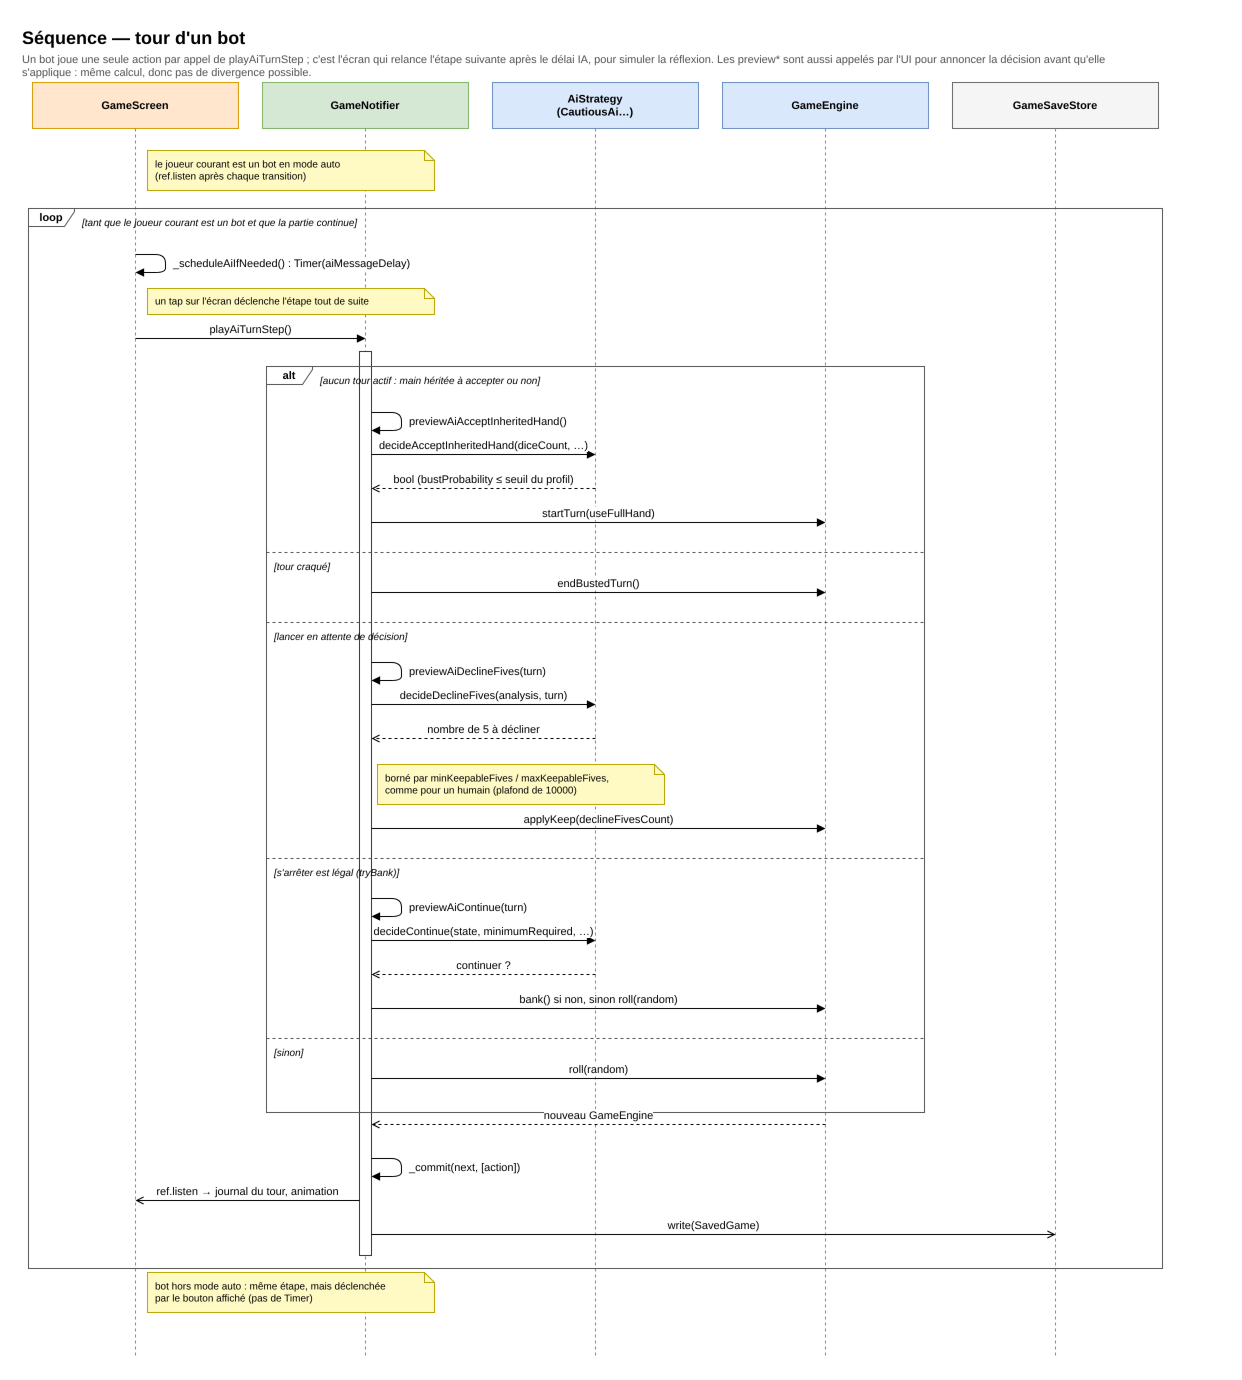

The diagram above was exported from draw.io. Its source (the exported page's mxGraphModel, read from the mxfile embedded in the PNG):
<mxGraphModel dx="1400" dy="900" grid="0" gridSize="10" guides="1" tooltips="1" connect="1" arrows="1" fold="1" page="0" pageScale="1" math="0" shadow="0">
  <root>
    <mxCell id="0" />
    <mxCell id="1" parent="0" />
    <mxCell id="t1" value="Séquence — tour d'un bot" style="text;html=1;fontSize=18;fontStyle=1;align=left;verticalAlign=top;" vertex="1" parent="1">
      <mxGeometry x="30" y="8" width="1200" height="26" as="geometry" />
    </mxCell>
    <mxCell id="t2" value="Un bot joue une seule action par appel de playAiTurnStep ; c'est l'écran qui relance l'étape suivante après le délai IA, pour simuler la réflexion. Les preview* sont aussi appelés par l'UI pour annoncer la décision avant qu'elle s'applique : même calcul, donc pas de divergence possible." style="text;html=1;fontSize=11;fontColor=#555555;align=left;verticalAlign=top;whiteSpace=wrap;" vertex="1" parent="1">
      <mxGeometry x="30" y="34" width="1110" height="30" as="geometry" />
    </mxCell>
    <mxCell id="h1000" value="GameScreen" style="rounded=0;whiteSpace=wrap;html=1;fontSize=11;fontStyle=1;fillColor=#ffe6cc;strokeColor=#d79b00;" vertex="1" parent="1">
      <mxGeometry x="42" y="70" width="206" height="46" as="geometry" />
    </mxCell>
    <mxCell id="h1001" value="" style="endArrow=none;dashed=1;html=1;strokeColor=#888888;" edge="1" parent="1">
      <mxGeometry relative="1" as="geometry">
        <mxPoint x="145" y="116" as="sourcePoint" />
        <mxPoint x="145" y="1344" as="targetPoint" />
      </mxGeometry>
    </mxCell>
    <mxCell id="h1002" value="GameNotifier" style="rounded=0;whiteSpace=wrap;html=1;fontSize=11;fontStyle=1;fillColor=#d5e8d4;strokeColor=#82b366;" vertex="1" parent="1">
      <mxGeometry x="272" y="70" width="206" height="46" as="geometry" />
    </mxCell>
    <mxCell id="h1003" value="" style="endArrow=none;dashed=1;html=1;strokeColor=#888888;" edge="1" parent="1">
      <mxGeometry relative="1" as="geometry">
        <mxPoint x="375" y="116" as="sourcePoint" />
        <mxPoint x="375" y="1344" as="targetPoint" />
      </mxGeometry>
    </mxCell>
    <mxCell id="h1004" value="AiStrategy&lt;br/&gt;(CautiousAi…)" style="rounded=0;whiteSpace=wrap;html=1;fontSize=11;fontStyle=1;fillColor=#dae8fc;strokeColor=#6c8ebf;" vertex="1" parent="1">
      <mxGeometry x="502" y="70" width="206" height="46" as="geometry" />
    </mxCell>
    <mxCell id="h1005" value="" style="endArrow=none;dashed=1;html=1;strokeColor=#888888;" edge="1" parent="1">
      <mxGeometry relative="1" as="geometry">
        <mxPoint x="605" y="116" as="sourcePoint" />
        <mxPoint x="605" y="1344" as="targetPoint" />
      </mxGeometry>
    </mxCell>
    <mxCell id="h1006" value="GameEngine" style="rounded=0;whiteSpace=wrap;html=1;fontSize=11;fontStyle=1;fillColor=#dae8fc;strokeColor=#6c8ebf;" vertex="1" parent="1">
      <mxGeometry x="732" y="70" width="206" height="46" as="geometry" />
    </mxCell>
    <mxCell id="h1007" value="" style="endArrow=none;dashed=1;html=1;strokeColor=#888888;" edge="1" parent="1">
      <mxGeometry relative="1" as="geometry">
        <mxPoint x="835" y="116" as="sourcePoint" />
        <mxPoint x="835" y="1344" as="targetPoint" />
      </mxGeometry>
    </mxCell>
    <mxCell id="h1008" value="GameSaveStore" style="rounded=0;whiteSpace=wrap;html=1;fontSize=11;fontStyle=1;fillColor=#f5f5f5;strokeColor=#666666;" vertex="1" parent="1">
      <mxGeometry x="962" y="70" width="206" height="46" as="geometry" />
    </mxCell>
    <mxCell id="h1009" value="" style="endArrow=none;dashed=1;html=1;strokeColor=#888888;" edge="1" parent="1">
      <mxGeometry relative="1" as="geometry">
        <mxPoint x="1065" y="116" as="sourcePoint" />
        <mxPoint x="1065" y="1344" as="targetPoint" />
      </mxGeometry>
    </mxCell>
    <mxCell id="c42" value="" style="rounded=0;html=1;fillColor=#ffffff;strokeColor=#333333;" vertex="1" parent="1">
      <mxGeometry x="369" y="339" width="12" height="904" as="geometry" />
    </mxCell>
    <mxCell id="c1" value="le joueur courant est un bot en mode auto&lt;br/&gt;(ref.listen après chaque transition)" style="shape=note;size=10;whiteSpace=wrap;html=1;align=left;spacingLeft=6;fontSize=10;fillColor=#fff9c4;strokeColor=#b8a400;" vertex="1" parent="1">
      <mxGeometry x="157" y="138" width="287" height="40" as="geometry" />
    </mxCell>
    <mxCell id="c2" value="" style="endArrow=block;endFill=1;html=1;" edge="1" parent="1">
      <mxGeometry relative="1" as="geometry">
        <mxPoint x="145" y="242" as="sourcePoint" />
        <mxPoint x="145" y="260" as="targetPoint" />
        <Array as="points">
          <mxPoint x="175" y="242" />
          <mxPoint x="175" y="260" />
        </Array>
      </mxGeometry>
    </mxCell>
    <mxCell id="c3" value="_scheduleAiIfNeeded() : Timer(aiMessageDelay)" style="text;html=1;fontSize=11;align=left;verticalAlign=middle;labelBackgroundColor=#ffffff;" vertex="1" parent="1">
      <mxGeometry x="181" y="240" width="330" height="22" as="geometry" />
    </mxCell>
    <mxCell id="c4" value="un tap sur l'écran déclenche l'étape tout de suite" style="shape=note;size=10;whiteSpace=wrap;html=1;align=left;spacingLeft=6;fontSize=10;fillColor=#fff9c4;strokeColor=#b8a400;" vertex="1" parent="1">
      <mxGeometry x="157" y="276" width="287" height="26" as="geometry" />
    </mxCell>
    <mxCell id="c5" value="playAiTurnStep()" style="endArrow=block;endFill=1;html=1;fontSize=11;verticalAlign=bottom;labelBackgroundColor=#ffffff;" edge="1" parent="1">
      <mxGeometry relative="1" as="geometry">
        <mxPoint x="145" y="326" as="sourcePoint" />
        <mxPoint x="375" y="326" as="targetPoint" />
      </mxGeometry>
    </mxCell>
    <mxCell id="c6" value="" style="endArrow=block;endFill=1;html=1;" edge="1" parent="1">
      <mxGeometry relative="1" as="geometry">
        <mxPoint x="381" y="400" as="sourcePoint" />
        <mxPoint x="381" y="418" as="targetPoint" />
        <Array as="points">
          <mxPoint x="411" y="400" />
          <mxPoint x="411" y="418" />
        </Array>
      </mxGeometry>
    </mxCell>
    <mxCell id="c7" value="previewAiAcceptInheritedHand()" style="text;html=1;fontSize=11;align=left;verticalAlign=middle;labelBackgroundColor=#ffffff;" vertex="1" parent="1">
      <mxGeometry x="417" y="398" width="330" height="22" as="geometry" />
    </mxCell>
    <mxCell id="c8" value="decideAcceptInheritedHand(diceCount, …)" style="endArrow=block;endFill=1;html=1;fontSize=11;verticalAlign=bottom;labelBackgroundColor=#ffffff;" edge="1" parent="1">
      <mxGeometry relative="1" as="geometry">
        <mxPoint x="381" y="442" as="sourcePoint" />
        <mxPoint x="605" y="442" as="targetPoint" />
      </mxGeometry>
    </mxCell>
    <mxCell id="c9" value="bool  (bustProbability ≤ seuil du profil)" style="endArrow=open;endFill=0;dashed=1;html=1;fontSize=11;verticalAlign=bottom;labelBackgroundColor=#ffffff;" edge="1" parent="1">
      <mxGeometry relative="1" as="geometry">
        <mxPoint x="605" y="476" as="sourcePoint" />
        <mxPoint x="381" y="476" as="targetPoint" />
      </mxGeometry>
    </mxCell>
    <mxCell id="c10" value="startTurn(useFullHand)" style="endArrow=block;endFill=1;html=1;fontSize=11;verticalAlign=bottom;labelBackgroundColor=#ffffff;" edge="1" parent="1">
      <mxGeometry relative="1" as="geometry">
        <mxPoint x="381" y="510" as="sourcePoint" />
        <mxPoint x="835" y="510" as="targetPoint" />
      </mxGeometry>
    </mxCell>
    <mxCell id="c11" value="endBustedTurn()" style="endArrow=block;endFill=1;html=1;fontSize=11;verticalAlign=bottom;labelBackgroundColor=#ffffff;" edge="1" parent="1">
      <mxGeometry relative="1" as="geometry">
        <mxPoint x="381" y="580" as="sourcePoint" />
        <mxPoint x="835" y="580" as="targetPoint" />
      </mxGeometry>
    </mxCell>
    <mxCell id="c12" value="" style="endArrow=block;endFill=1;html=1;" edge="1" parent="1">
      <mxGeometry relative="1" as="geometry">
        <mxPoint x="381" y="650" as="sourcePoint" />
        <mxPoint x="381" y="668" as="targetPoint" />
        <Array as="points">
          <mxPoint x="411" y="650" />
          <mxPoint x="411" y="668" />
        </Array>
      </mxGeometry>
    </mxCell>
    <mxCell id="c13" value="previewAiDeclineFives(turn)" style="text;html=1;fontSize=11;align=left;verticalAlign=middle;labelBackgroundColor=#ffffff;" vertex="1" parent="1">
      <mxGeometry x="417" y="648" width="330" height="22" as="geometry" />
    </mxCell>
    <mxCell id="c14" value="decideDeclineFives(analysis, turn)" style="endArrow=block;endFill=1;html=1;fontSize=11;verticalAlign=bottom;labelBackgroundColor=#ffffff;" edge="1" parent="1">
      <mxGeometry relative="1" as="geometry">
        <mxPoint x="381" y="692" as="sourcePoint" />
        <mxPoint x="605" y="692" as="targetPoint" />
      </mxGeometry>
    </mxCell>
    <mxCell id="c15" value="nombre de 5 à décliner" style="endArrow=open;endFill=0;dashed=1;html=1;fontSize=11;verticalAlign=bottom;labelBackgroundColor=#ffffff;" edge="1" parent="1">
      <mxGeometry relative="1" as="geometry">
        <mxPoint x="605" y="726" as="sourcePoint" />
        <mxPoint x="381" y="726" as="targetPoint" />
      </mxGeometry>
    </mxCell>
    <mxCell id="c16" value="borné par minKeepableFives / maxKeepableFives,&lt;br/&gt;comme pour un humain (plafond de 10000)" style="shape=note;size=10;whiteSpace=wrap;html=1;align=left;spacingLeft=6;fontSize=10;fillColor=#fff9c4;strokeColor=#b8a400;" vertex="1" parent="1">
      <mxGeometry x="387" y="752" width="287" height="40" as="geometry" />
    </mxCell>
    <mxCell id="c17" value="applyKeep(declineFivesCount)" style="endArrow=block;endFill=1;html=1;fontSize=11;verticalAlign=bottom;labelBackgroundColor=#ffffff;" edge="1" parent="1">
      <mxGeometry relative="1" as="geometry">
        <mxPoint x="381" y="816" as="sourcePoint" />
        <mxPoint x="835" y="816" as="targetPoint" />
      </mxGeometry>
    </mxCell>
    <mxCell id="c18" value="" style="endArrow=block;endFill=1;html=1;" edge="1" parent="1">
      <mxGeometry relative="1" as="geometry">
        <mxPoint x="381" y="886" as="sourcePoint" />
        <mxPoint x="381" y="904" as="targetPoint" />
        <Array as="points">
          <mxPoint x="411" y="886" />
          <mxPoint x="411" y="904" />
        </Array>
      </mxGeometry>
    </mxCell>
    <mxCell id="c19" value="previewAiContinue(turn)" style="text;html=1;fontSize=11;align=left;verticalAlign=middle;labelBackgroundColor=#ffffff;" vertex="1" parent="1">
      <mxGeometry x="417" y="884" width="330" height="22" as="geometry" />
    </mxCell>
    <mxCell id="c20" value="decideContinue(state, minimumRequired, …)" style="endArrow=block;endFill=1;html=1;fontSize=11;verticalAlign=bottom;labelBackgroundColor=#ffffff;" edge="1" parent="1">
      <mxGeometry relative="1" as="geometry">
        <mxPoint x="381" y="928" as="sourcePoint" />
        <mxPoint x="605" y="928" as="targetPoint" />
      </mxGeometry>
    </mxCell>
    <mxCell id="c21" value="continuer ?" style="endArrow=open;endFill=0;dashed=1;html=1;fontSize=11;verticalAlign=bottom;labelBackgroundColor=#ffffff;" edge="1" parent="1">
      <mxGeometry relative="1" as="geometry">
        <mxPoint x="605" y="962" as="sourcePoint" />
        <mxPoint x="381" y="962" as="targetPoint" />
      </mxGeometry>
    </mxCell>
    <mxCell id="c22" value="bank()  si non, sinon roll(random)" style="endArrow=block;endFill=1;html=1;fontSize=11;verticalAlign=bottom;labelBackgroundColor=#ffffff;" edge="1" parent="1">
      <mxGeometry relative="1" as="geometry">
        <mxPoint x="381" y="996" as="sourcePoint" />
        <mxPoint x="835" y="996" as="targetPoint" />
      </mxGeometry>
    </mxCell>
    <mxCell id="c23" value="roll(random)" style="endArrow=block;endFill=1;html=1;fontSize=11;verticalAlign=bottom;labelBackgroundColor=#ffffff;" edge="1" parent="1">
      <mxGeometry relative="1" as="geometry">
        <mxPoint x="381" y="1066" as="sourcePoint" />
        <mxPoint x="835" y="1066" as="targetPoint" />
      </mxGeometry>
    </mxCell>
    <mxCell id="c24" value="alt" style="shape=umlFrame;whiteSpace=wrap;html=1;fontSize=11;fontStyle=1;width=46;height=18;fillColor=none;strokeColor=#555555;" vertex="1" parent="1">
      <mxGeometry x="276" y="354" width="658" height="746" as="geometry" />
    </mxCell>
    <mxCell id="c25" value="[aucun tour actif : main héritée à accepter ou non]" style="text;html=1;fontSize=10;fontStyle=2;align=left;verticalAlign=top;" vertex="1" parent="1">
      <mxGeometry x="328" y="356" width="598" height="16" as="geometry" />
    </mxCell>
    <mxCell id="c26" value="" style="endArrow=none;dashed=1;html=1;strokeColor=#555555;" edge="1" parent="1">
      <mxGeometry relative="1" as="geometry">
        <mxPoint x="276" y="540" as="sourcePoint" />
        <mxPoint x="934" y="540" as="targetPoint" />
      </mxGeometry>
    </mxCell>
    <mxCell id="c27" value="[tour craqué]" style="text;html=1;fontSize=10;fontStyle=2;align=left;verticalAlign=top;" vertex="1" parent="1">
      <mxGeometry x="282" y="542" width="598" height="16" as="geometry" />
    </mxCell>
    <mxCell id="c28" value="" style="endArrow=none;dashed=1;html=1;strokeColor=#555555;" edge="1" parent="1">
      <mxGeometry relative="1" as="geometry">
        <mxPoint x="276" y="610" as="sourcePoint" />
        <mxPoint x="934" y="610" as="targetPoint" />
      </mxGeometry>
    </mxCell>
    <mxCell id="c29" value="[lancer en attente de décision]" style="text;html=1;fontSize=10;fontStyle=2;align=left;verticalAlign=top;" vertex="1" parent="1">
      <mxGeometry x="282" y="612" width="598" height="16" as="geometry" />
    </mxCell>
    <mxCell id="c30" value="" style="endArrow=none;dashed=1;html=1;strokeColor=#555555;" edge="1" parent="1">
      <mxGeometry relative="1" as="geometry">
        <mxPoint x="276" y="846" as="sourcePoint" />
        <mxPoint x="934" y="846" as="targetPoint" />
      </mxGeometry>
    </mxCell>
    <mxCell id="c31" value="[s'arrêter est légal (tryBank)]" style="text;html=1;fontSize=10;fontStyle=2;align=left;verticalAlign=top;" vertex="1" parent="1">
      <mxGeometry x="282" y="848" width="598" height="16" as="geometry" />
    </mxCell>
    <mxCell id="c32" value="" style="endArrow=none;dashed=1;html=1;strokeColor=#555555;" edge="1" parent="1">
      <mxGeometry relative="1" as="geometry">
        <mxPoint x="276" y="1026" as="sourcePoint" />
        <mxPoint x="934" y="1026" as="targetPoint" />
      </mxGeometry>
    </mxCell>
    <mxCell id="c33" value="[sinon]" style="text;html=1;fontSize=10;fontStyle=2;align=left;verticalAlign=top;" vertex="1" parent="1">
      <mxGeometry x="282" y="1028" width="598" height="16" as="geometry" />
    </mxCell>
    <mxCell id="c34" value="nouveau GameEngine" style="endArrow=open;endFill=0;dashed=1;html=1;fontSize=11;verticalAlign=bottom;labelBackgroundColor=#ffffff;" edge="1" parent="1">
      <mxGeometry relative="1" as="geometry">
        <mxPoint x="835" y="1112" as="sourcePoint" />
        <mxPoint x="381" y="1112" as="targetPoint" />
      </mxGeometry>
    </mxCell>
    <mxCell id="c35" value="" style="endArrow=block;endFill=1;html=1;" edge="1" parent="1">
      <mxGeometry relative="1" as="geometry">
        <mxPoint x="381" y="1146" as="sourcePoint" />
        <mxPoint x="381" y="1164" as="targetPoint" />
        <Array as="points">
          <mxPoint x="411" y="1146" />
          <mxPoint x="411" y="1164" />
        </Array>
      </mxGeometry>
    </mxCell>
    <mxCell id="c36" value="_commit(next, [action])" style="text;html=1;fontSize=11;align=left;verticalAlign=middle;labelBackgroundColor=#ffffff;" vertex="1" parent="1">
      <mxGeometry x="417" y="1144" width="330" height="22" as="geometry" />
    </mxCell>
    <mxCell id="c37" value="ref.listen → journal du tour, animation" style="endArrow=open;endFill=0;html=1;fontSize=11;verticalAlign=bottom;labelBackgroundColor=#ffffff;" edge="1" parent="1">
      <mxGeometry relative="1" as="geometry">
        <mxPoint x="369" y="1188" as="sourcePoint" />
        <mxPoint x="145" y="1188" as="targetPoint" />
      </mxGeometry>
    </mxCell>
    <mxCell id="c38" value="write(SavedGame)" style="endArrow=open;endFill=0;html=1;fontSize=11;verticalAlign=bottom;labelBackgroundColor=#ffffff;" edge="1" parent="1">
      <mxGeometry relative="1" as="geometry">
        <mxPoint x="381" y="1222" as="sourcePoint" />
        <mxPoint x="1065" y="1222" as="targetPoint" />
      </mxGeometry>
    </mxCell>
    <mxCell id="c39" value="loop" style="shape=umlFrame;whiteSpace=wrap;html=1;fontSize=11;fontStyle=1;width=46;height=18;fillColor=none;strokeColor=#555555;" vertex="1" parent="1">
      <mxGeometry x="38" y="196" width="1134" height="1060" as="geometry" />
    </mxCell>
    <mxCell id="c40" value="[tant que le joueur courant est un bot et que la partie continue]" style="text;html=1;fontSize=10;fontStyle=2;align=left;verticalAlign=top;" vertex="1" parent="1">
      <mxGeometry x="90" y="198" width="1074" height="16" as="geometry" />
    </mxCell>
    <mxCell id="c41" value="bot hors mode auto : même étape, mais déclenchée&lt;br/&gt;par le bouton affiché (pas de Timer)" style="shape=note;size=10;whiteSpace=wrap;html=1;align=left;spacingLeft=6;fontSize=10;fillColor=#fff9c4;strokeColor=#b8a400;" vertex="1" parent="1">
      <mxGeometry x="157" y="1260" width="287" height="40" as="geometry" />
    </mxCell>
  </root>
</mxGraphModel>